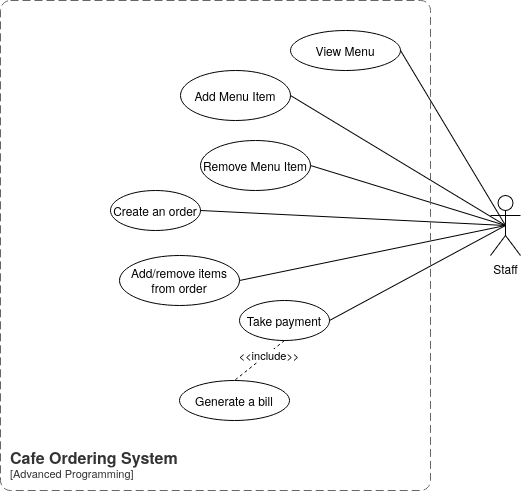

The diagram above was exported from draw.io. Its source (the exported page's mxGraphModel, read from the mxfile embedded in the PNG):
<mxGraphModel dx="941" dy="930" grid="1" gridSize="10" guides="1" tooltips="1" connect="1" arrows="1" fold="1" page="1" pageScale="1" pageWidth="827" pageHeight="1169" math="0" shadow="0">
  <root>
    <mxCell id="0" />
    <mxCell id="1" parent="0" />
    <mxCell id="VQZE9pQV4gmJmaOrfDOF-25" edge="1" parent="1" source="VQZE9pQV4gmJmaOrfDOF-2" style="rounded=0;orthogonalLoop=1;jettySize=auto;html=1;exitX=0.5;exitY=0.5;exitDx=0;exitDy=0;exitPerimeter=0;entryX=1;entryY=0.5;entryDx=0;entryDy=0;endArrow=none;endFill=0;" target="VQZE9pQV4gmJmaOrfDOF-7">
      <mxGeometry relative="1" as="geometry" />
    </mxCell>
    <mxCell id="VQZE9pQV4gmJmaOrfDOF-26" edge="1" parent="1" source="VQZE9pQV4gmJmaOrfDOF-2" style="edgeStyle=none;shape=connector;rounded=0;orthogonalLoop=1;jettySize=auto;html=1;exitX=0.5;exitY=0.5;exitDx=0;exitDy=0;exitPerimeter=0;entryX=1;entryY=0.5;entryDx=0;entryDy=0;strokeColor=default;align=center;verticalAlign=middle;fontFamily=Helvetica;fontSize=11;fontColor=default;labelBackgroundColor=default;endArrow=none;endFill=0;" target="VQZE9pQV4gmJmaOrfDOF-19">
      <mxGeometry relative="1" as="geometry" />
    </mxCell>
    <mxCell id="VQZE9pQV4gmJmaOrfDOF-27" edge="1" parent="1" source="VQZE9pQV4gmJmaOrfDOF-2" style="edgeStyle=none;shape=connector;rounded=0;orthogonalLoop=1;jettySize=auto;html=1;exitX=0.5;exitY=0.5;exitDx=0;exitDy=0;exitPerimeter=0;entryX=1;entryY=0.5;entryDx=0;entryDy=0;strokeColor=default;align=center;verticalAlign=middle;fontFamily=Helvetica;fontSize=11;fontColor=default;labelBackgroundColor=default;endArrow=none;endFill=0;" target="VQZE9pQV4gmJmaOrfDOF-8">
      <mxGeometry relative="1" as="geometry" />
    </mxCell>
    <mxCell id="VQZE9pQV4gmJmaOrfDOF-28" edge="1" parent="1" source="VQZE9pQV4gmJmaOrfDOF-2" style="edgeStyle=none;shape=connector;rounded=0;orthogonalLoop=1;jettySize=auto;html=1;exitX=0.5;exitY=0.5;exitDx=0;exitDy=0;exitPerimeter=0;entryX=1;entryY=0.5;entryDx=0;entryDy=0;strokeColor=default;align=center;verticalAlign=middle;fontFamily=Helvetica;fontSize=11;fontColor=default;labelBackgroundColor=default;endArrow=none;endFill=0;" target="VQZE9pQV4gmJmaOrfDOF-10">
      <mxGeometry relative="1" as="geometry" />
    </mxCell>
    <mxCell id="VQZE9pQV4gmJmaOrfDOF-29" edge="1" parent="1" source="VQZE9pQV4gmJmaOrfDOF-2" style="edgeStyle=none;shape=connector;rounded=0;orthogonalLoop=1;jettySize=auto;html=1;exitX=0.5;exitY=0.5;exitDx=0;exitDy=0;exitPerimeter=0;entryX=1;entryY=0.5;entryDx=0;entryDy=0;strokeColor=default;align=center;verticalAlign=middle;fontFamily=Helvetica;fontSize=11;fontColor=default;labelBackgroundColor=default;endArrow=none;endFill=0;" target="VQZE9pQV4gmJmaOrfDOF-9">
      <mxGeometry relative="1" as="geometry" />
    </mxCell>
    <mxCell id="VQZE9pQV4gmJmaOrfDOF-35" edge="1" parent="1" source="VQZE9pQV4gmJmaOrfDOF-2" style="edgeStyle=none;shape=connector;rounded=0;orthogonalLoop=1;jettySize=auto;html=1;exitX=0.5;exitY=0.5;exitDx=0;exitDy=0;exitPerimeter=0;entryX=1;entryY=0.5;entryDx=0;entryDy=0;strokeColor=default;align=center;verticalAlign=middle;fontFamily=Helvetica;fontSize=11;fontColor=default;labelBackgroundColor=default;endArrow=none;endFill=0;" target="VQZE9pQV4gmJmaOrfDOF-34">
      <mxGeometry relative="1" as="geometry" />
    </mxCell>
    <mxCell id="VQZE9pQV4gmJmaOrfDOF-2" parent="1" style="shape=umlActor;verticalLabelPosition=bottom;verticalAlign=top;html=1;outlineConnect=0;" value="Staff" vertex="1">
      <mxGeometry height="60" width="30" x="650" y="315" as="geometry" />
    </mxCell>
    <object placeholders="1" c4Name="Cafe Ordering System" c4Type="SystemScopeBoundary" c4Application="Advanced Programming" label="&lt;font style=&quot;font-size: 16px&quot;&gt;&lt;b&gt;&lt;div style=&quot;text-align: left&quot;&gt;%c4Name%&lt;/div&gt;&lt;/b&gt;&lt;/font&gt;&lt;div style=&quot;text-align: left&quot;&gt;[%c4Application%]&lt;/div&gt;" id="VQZE9pQV4gmJmaOrfDOF-5">
      <mxCell parent="1" style="rounded=1;fontSize=11;whiteSpace=wrap;html=1;dashed=1;arcSize=20;fillColor=none;strokeColor=#666666;fontColor=#333333;labelBackgroundColor=none;align=left;verticalAlign=bottom;labelBorderColor=none;spacingTop=0;spacing=10;dashPattern=8 4;metaEdit=1;rotatable=0;perimeter=rectanglePerimeter;noLabel=0;labelPadding=0;allowArrows=0;connectable=0;expand=0;recursiveResize=0;editable=1;pointerEvents=0;absoluteArcSize=1;points=[[0.25,0,0],[0.5,0,0],[0.75,0,0],[1,0.25,0],[1,0.5,0],[1,0.75,0],[0.75,1,0],[0.5,1,0],[0.25,1,0],[0,0.75,0],[0,0.5,0],[0,0.25,0]];" vertex="1">
        <mxGeometry height="490" width="430" x="160" y="120" as="geometry" />
      </mxCell>
    </object>
    <mxCell id="VQZE9pQV4gmJmaOrfDOF-7" parent="1" style="ellipse;whiteSpace=wrap;html=1;fillColor=none;" value="View Menu" vertex="1">
      <mxGeometry height="40" width="110" x="450" y="150" as="geometry" />
    </mxCell>
    <mxCell id="VQZE9pQV4gmJmaOrfDOF-8" parent="1" style="ellipse;whiteSpace=wrap;html=1;fillColor=none;" value="Create an order" vertex="1">
      <mxGeometry height="40" width="90" x="270" y="310" as="geometry" />
    </mxCell>
    <mxCell id="VQZE9pQV4gmJmaOrfDOF-9" parent="1" style="ellipse;whiteSpace=wrap;html=1;fillColor=none;" value="Add/remove items from order" vertex="1">
      <mxGeometry height="50" width="120" x="279" y="375" as="geometry" />
    </mxCell>
    <mxCell id="VQZE9pQV4gmJmaOrfDOF-19" parent="1" style="ellipse;whiteSpace=wrap;html=1;fillColor=none;" value="Add Menu Item" vertex="1">
      <mxGeometry height="50" width="110" x="340" y="190" as="geometry" />
    </mxCell>
    <mxCell id="VQZE9pQV4gmJmaOrfDOF-31" edge="1" parent="1" source="VQZE9pQV4gmJmaOrfDOF-10" style="edgeStyle=none;shape=connector;rounded=0;orthogonalLoop=1;jettySize=auto;html=1;exitX=0.5;exitY=1;exitDx=0;exitDy=0;entryX=0.5;entryY=0;entryDx=0;entryDy=0;strokeColor=default;align=center;verticalAlign=middle;fontFamily=Helvetica;fontSize=11;fontColor=default;labelBackgroundColor=default;endArrow=none;endFill=0;dashed=1;" target="VQZE9pQV4gmJmaOrfDOF-18">
      <mxGeometry relative="1" as="geometry" />
    </mxCell>
    <mxCell id="VQZE9pQV4gmJmaOrfDOF-10" parent="1" style="ellipse;whiteSpace=wrap;html=1;fillColor=none;" value="Take payment" vertex="1">
      <mxGeometry height="40" width="90" x="399" y="420" as="geometry" />
    </mxCell>
    <mxCell id="VQZE9pQV4gmJmaOrfDOF-18" parent="1" style="ellipse;whiteSpace=wrap;html=1;fillColor=none;" value="Generate a bill" vertex="1">
      <mxGeometry height="40" width="110" x="339" y="500" as="geometry" />
    </mxCell>
    <mxCell id="VQZE9pQV4gmJmaOrfDOF-32" parent="1" style="text;html=1;whiteSpace=wrap;strokeColor=none;fillColor=none;align=center;verticalAlign=middle;rounded=0;fontFamily=Helvetica;fontSize=11;fontColor=default;labelBackgroundColor=default;" value="&amp;lt;&amp;lt;include&amp;gt;&amp;gt;" vertex="1">
      <mxGeometry height="30" width="60" x="399" y="460" as="geometry" />
    </mxCell>
    <mxCell id="VQZE9pQV4gmJmaOrfDOF-34" parent="1" style="ellipse;whiteSpace=wrap;html=1;fillColor=none;" value="Remove Menu Item" vertex="1">
      <mxGeometry height="50" width="110" x="360" y="260" as="geometry" />
    </mxCell>
  </root>
</mxGraphModel>